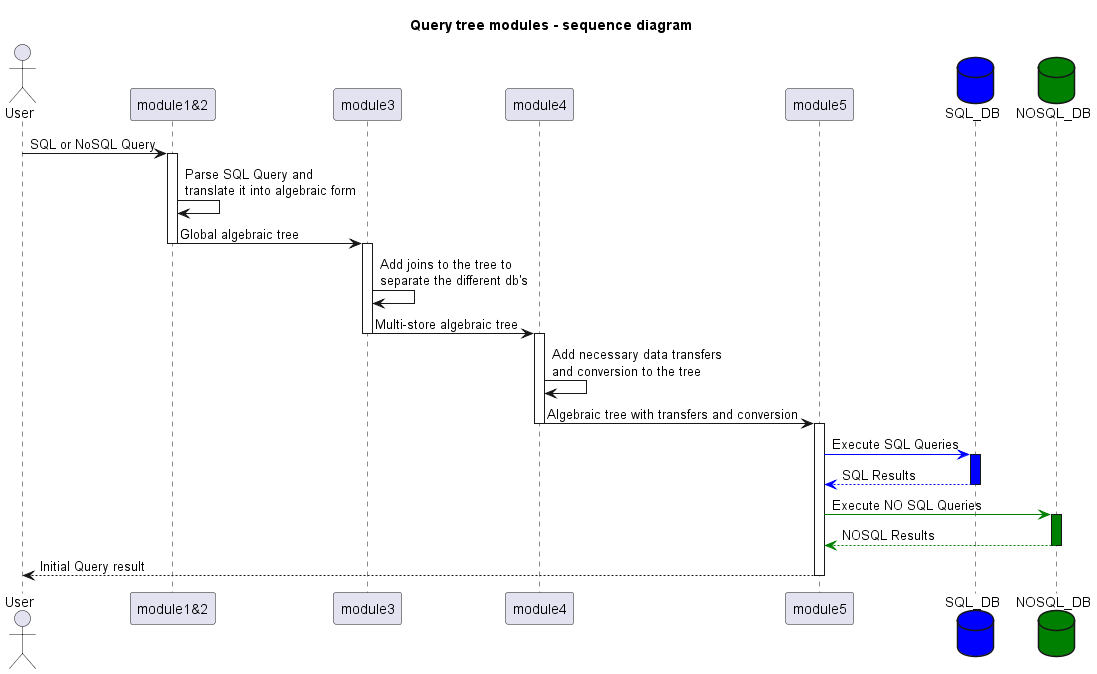

The diagram above was rendered by PlantUML. Its source (embedded in the PNG):
@startuml 
title Query tree modules - sequence diagram

actor       User     as U
participant "module1&2"  as M1
participant module3  as M3
participant module4  as M4
participant module5  as M5
database    SQL_DB as SQL_DB #blue
database    NOSQL_DB as NOSQL_DB #green

U -> M1 ++ : SQL or NoSQL Query
M1 -> M1 : Parse SQL Query and \ntranslate it into algebraic form
M1 -> M3 --++ : Global algebraic tree
M3 -> M3 : Add joins to the tree to \nseparate the different db's
M3 -> M4 --++ : Multi-store algebraic tree
M4 -> M4 : Add necessary data transfers \nand conversion to the tree
M4 -> M5 --++ : Algebraic tree with transfers and conversion
M5 -[#blue]> SQL_DB ++ #blue : Execute SQL Queries
return SQL Results
M5 -[#green]> NOSQL_DB ++ #green : Execute NO SQL Queries
return NOSQL Results
U <-- M5 -- : Initial Query result
@enduml